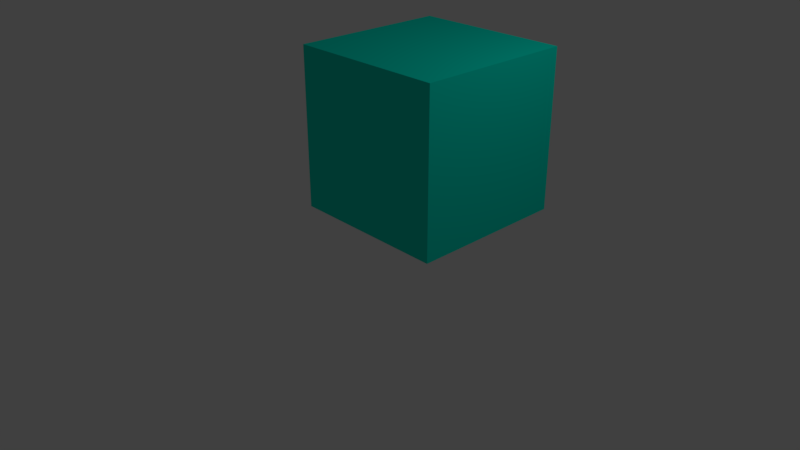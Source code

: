# Source: cube2.blend  (saved by Blender 2.79.0; exported with 4.5.12 LTS)
import bpy
from mathutils import Matrix  # noqa: F401  (used for matrix-valued properties, if any)

bpy.ops.wm.read_factory_settings(use_empty=True)
scene = bpy.context.scene
scene.name = 'Scene'

# ---- collections
col_collection_1 = bpy.data.collections.new('Collection 1'); scene.collection.children.link(col_collection_1)

# ---- materials (node trees are filled in below, after node groups)
mat_material = bpy.data.materials.new('Material')
mat_material.alpha_threshold = 0.0
mat_material.use_transparent_shadow = False
mat_material.preview_render_type = 'CUBE'
mat_material.diffuse_color = (0.0, 0.8, 0.6114, 1.0)
mat_material.roughness = 0.5
mat_material.line_color = (0.0, 0.0, 0.0, 1.0)

# ---- material node trees

# ---- world
world_world = bpy.data.worlds.new('World'); scene.world = world_world
world_world.color = (0.05088, 0.05088, 0.05088)
world_world.use_sun_shadow = False
world_world.sun_shadow_jitter_overblur = 0.0
world_world.cycles.sampling_method = 'MANUAL'

# ---- cameras
cam_camera = bpy.data.cameras.new('Camera')
cam_camera.clip_end = 100.0
cam_camera.lens = 35.0
cam_camera.sensor_width = 32.0
cam_camera.sensor_height = 18.0
cam_camera.ortho_scale = 7.314
cam_camera.dof.focus_distance = 0.0
cam_camera.dof.aperture_fstop = 128.0

# ---- lights
light_lamp = bpy.data.lights.new('Lamp', 'POINT')
light_lamp.transmission_factor = 0.0
light_lamp.cutoff_distance = 30.0
light_lamp.energy = 100.0
light_lamp.shadow_buffer_clip_start = 1.001
light_lamp.shadow_soft_size = 0.1
light_lamp.shadow_maximum_resolution = 0.006
light_lamp.use_absolute_resolution = True

# ---- meshes
me_cube = bpy.data.meshes.new('Cube')
me_cube.from_pydata([(1.0, 1.0, -1.0), (1.0, -1.0, -1.0), (-1.0, -1.0, -1.0), (-1.0, 1.0, -1.0), (1.0, 1.0, 1.0), (1.0, -1.0, 1.0), (-1.0, -1.0, 1.0), (-1.0, 1.0, 1.0)], [], [(0, 1, 2, 3), (4, 7, 6, 5), (0, 4, 5, 1), (1, 5, 6, 2), (2, 6, 7, 3), (4, 0, 3, 7)])
me_cube.materials.append(mat_material)
me_cube.use_remesh_preserve_volume = False
me_cube.use_remesh_preserve_attributes = False
me_cube.use_mirror_vertex_groups = False
me_cube.update()

# ---- objects
ob_cube = bpy.data.objects.new('Cube', me_cube)
ob_lamp = bpy.data.objects.new('Lamp', light_lamp)
ob_camera = bpy.data.objects.new('Camera', cam_camera)

# ---- transforms, parenting, visibility, modifiers, constraints
ob_cube.location = (0.7132, 0.3272, 1.797)
ob_cube.lock_rotations_4d = False
ob_cube.empty_display_type = 'ARROWS'
ob_cube.lineart.crease_threshold = 0.0
ob_lamp.location = (4.076, 1.005, 5.904)
ob_lamp.rotation_euler = (0.6503, 0.05522, 1.866)
ob_lamp.lock_rotations_4d = False
ob_lamp.empty_display_type = 'ARROWS'
ob_lamp.color = (0.0, 0.0, 0.0, 0.0)
ob_lamp.lineart.crease_threshold = 0.0
ob_camera.location = (7.481, -6.508, 5.344)
ob_camera.rotation_euler = (1.109, 0.0, 0.8149)
ob_camera.lock_rotations_4d = False
ob_camera.empty_display_type = 'ARROWS'
ob_camera.color = (0.0, 0.0, 0.0, 0.0)
ob_camera.display_type = 'WIRE'
ob_camera.lineart.crease_threshold = 0.0

# ---- collection membership
col_collection_1.objects.link(ob_cube)
col_collection_1.objects.link(ob_lamp)
col_collection_1.objects.link(ob_camera)

# ---- scene / render settings (as saved in the file)
scene.camera = ob_camera
scene.frame_start = 1; scene.frame_end = 250; scene.frame_set(1)
scene.render.engine = 'BLENDER_EEVEE_NEXT'
scene.render.resolution_percentage = 50
scene.render.dither_intensity = 0.0
scene.cycles.use_denoising = False
scene.cycles.samples = 128
scene.cycles.sampling_pattern = 'TABULATED_SOBOL'
scene.cycles.use_adaptive_sampling = False
scene.cycles.use_light_tree = False
scene.cycles.blur_glossy = 0.0
scene.cycles.sample_clamp_indirect = 0.0
scene.view_settings.view_transform = 'Standard'
bpy.context.view_layer.update()
